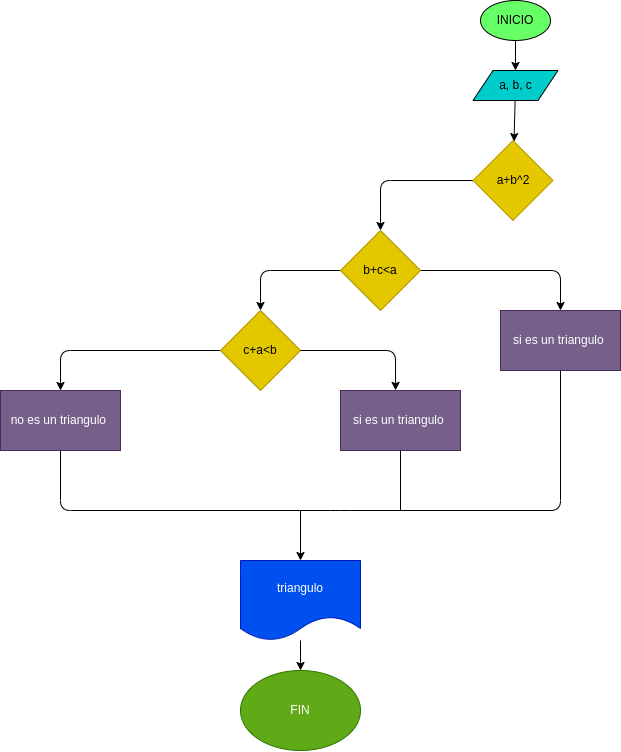

The diagram above was exported from draw.io. Its source (the exported page's mxGraphModel, read from the mxfile embedded in the PNG):
<mxGraphModel dx="1903" dy="568" grid="1" gridSize="10" guides="1" tooltips="1" connect="1" arrows="1" fold="1" page="1" pageScale="1" pageWidth="850" pageHeight="1100" math="0" shadow="0">
  <root>
    <mxCell id="0" />
    <mxCell id="1" parent="0" />
    <mxCell id="4" value="" style="edgeStyle=none;html=1;" parent="1" source="2" target="3" edge="1">
      <mxGeometry relative="1" as="geometry" />
    </mxCell>
    <mxCell id="2" value="INICIO" style="ellipse;whiteSpace=wrap;html=1;fillColor=#66FF66;" parent="1" vertex="1">
      <mxGeometry x="220" y="10" width="70" height="40" as="geometry" />
    </mxCell>
    <mxCell id="6" value="" style="edgeStyle=none;html=1;" edge="1" parent="1" source="3" target="5">
      <mxGeometry relative="1" as="geometry" />
    </mxCell>
    <mxCell id="3" value="a, b, c" style="shape=parallelogram;perimeter=parallelogramPerimeter;whiteSpace=wrap;html=1;fixedSize=1;fillColor=#00CCCC;" parent="1" vertex="1">
      <mxGeometry x="212.5" y="80" width="85" height="30" as="geometry" />
    </mxCell>
    <mxCell id="8" value="" style="edgeStyle=none;html=1;" edge="1" parent="1" source="5" target="7">
      <mxGeometry relative="1" as="geometry">
        <Array as="points">
          <mxPoint x="120" y="190" />
        </Array>
      </mxGeometry>
    </mxCell>
    <mxCell id="5" value="a+b^2" style="rhombus;whiteSpace=wrap;html=1;fillColor=#e3c800;fontColor=#000000;strokeColor=#B09500;" vertex="1" parent="1">
      <mxGeometry x="212.5" y="150" width="80" height="80" as="geometry" />
    </mxCell>
    <mxCell id="10" value="" style="edgeStyle=none;html=1;" edge="1" parent="1" source="7">
      <mxGeometry relative="1" as="geometry">
        <mxPoint x="300" y="320" as="targetPoint" />
        <Array as="points">
          <mxPoint x="300" y="280" />
        </Array>
      </mxGeometry>
    </mxCell>
    <mxCell id="14" value="" style="edgeStyle=none;html=1;" edge="1" parent="1" source="7" target="13">
      <mxGeometry relative="1" as="geometry">
        <Array as="points">
          <mxPoint y="280" />
        </Array>
      </mxGeometry>
    </mxCell>
    <mxCell id="7" value="b+c&amp;lt;a" style="rhombus;whiteSpace=wrap;html=1;fillColor=#e3c800;fontColor=#000000;strokeColor=#B09500;" vertex="1" parent="1">
      <mxGeometry x="80" y="240" width="80" height="80" as="geometry" />
    </mxCell>
    <mxCell id="16" value="" style="edgeStyle=none;html=1;entryX=0.5;entryY=0;entryDx=0;entryDy=0;" edge="1" parent="1" source="13" target="24">
      <mxGeometry relative="1" as="geometry">
        <mxPoint x="-220" y="400" as="targetPoint" />
        <Array as="points">
          <mxPoint x="-200" y="360" />
        </Array>
      </mxGeometry>
    </mxCell>
    <mxCell id="13" value="c+a&amp;lt;b" style="rhombus;whiteSpace=wrap;html=1;fillColor=#e3c800;fontColor=#000000;strokeColor=#B09500;" vertex="1" parent="1">
      <mxGeometry x="-40" y="320" width="80" height="80" as="geometry" />
    </mxCell>
    <mxCell id="23" value="si es un triangulo&amp;nbsp;" style="rounded=0;whiteSpace=wrap;html=1;fillColor=#76608a;fontColor=#ffffff;strokeColor=#432D57;" vertex="1" parent="1">
      <mxGeometry x="240" y="320" width="120" height="60" as="geometry" />
    </mxCell>
    <mxCell id="24" value="no es un triangulo&amp;nbsp;" style="rounded=0;whiteSpace=wrap;html=1;fillColor=#76608a;fontColor=#ffffff;strokeColor=#432D57;" vertex="1" parent="1">
      <mxGeometry x="-260" y="400" width="120" height="60" as="geometry" />
    </mxCell>
    <mxCell id="25" value="si es un triangulo&amp;nbsp;" style="rounded=0;whiteSpace=wrap;html=1;fillColor=#76608a;fontColor=#ffffff;strokeColor=#432D57;" vertex="1" parent="1">
      <mxGeometry x="80" y="400" width="120" height="60" as="geometry" />
    </mxCell>
    <mxCell id="26" value="" style="endArrow=classic;html=1;exitX=1;exitY=0.5;exitDx=0;exitDy=0;entryX=0.459;entryY=-0.002;entryDx=0;entryDy=0;entryPerimeter=0;" edge="1" parent="1" source="13" target="25">
      <mxGeometry width="50" height="50" relative="1" as="geometry">
        <mxPoint x="80" y="290" as="sourcePoint" />
        <mxPoint x="130" y="240" as="targetPoint" />
        <Array as="points">
          <mxPoint x="135" y="360" />
        </Array>
      </mxGeometry>
    </mxCell>
    <mxCell id="27" value="" style="endArrow=none;html=1;exitX=0.5;exitY=1;exitDx=0;exitDy=0;entryX=0.5;entryY=1;entryDx=0;entryDy=0;" edge="1" parent="1" source="24" target="23">
      <mxGeometry width="50" height="50" relative="1" as="geometry">
        <mxPoint x="80" y="480" as="sourcePoint" />
        <mxPoint x="130" y="430" as="targetPoint" />
        <Array as="points">
          <mxPoint x="-200" y="520" />
          <mxPoint x="80" y="520" />
          <mxPoint x="300" y="520" />
        </Array>
      </mxGeometry>
    </mxCell>
    <mxCell id="28" value="" style="endArrow=none;html=1;entryX=0.5;entryY=1;entryDx=0;entryDy=0;" edge="1" parent="1" target="25">
      <mxGeometry width="50" height="50" relative="1" as="geometry">
        <mxPoint x="140" y="520" as="sourcePoint" />
        <mxPoint x="130" y="470" as="targetPoint" />
      </mxGeometry>
    </mxCell>
    <mxCell id="29" value="" style="endArrow=classic;html=1;" edge="1" parent="1">
      <mxGeometry width="50" height="50" relative="1" as="geometry">
        <mxPoint x="40" y="520" as="sourcePoint" />
        <mxPoint x="40" y="570" as="targetPoint" />
      </mxGeometry>
    </mxCell>
    <mxCell id="32" value="" style="edgeStyle=none;html=1;" edge="1" parent="1" source="30" target="31">
      <mxGeometry relative="1" as="geometry" />
    </mxCell>
    <mxCell id="30" value="triangulo" style="shape=document;whiteSpace=wrap;html=1;boundedLbl=1;fillColor=#0050ef;fontColor=#ffffff;strokeColor=#001DBC;" vertex="1" parent="1">
      <mxGeometry x="-20" y="570" width="120" height="80" as="geometry" />
    </mxCell>
    <mxCell id="31" value="FIN" style="ellipse;whiteSpace=wrap;html=1;fillColor=#60a917;strokeColor=#2D7600;fontColor=#ffffff;" vertex="1" parent="1">
      <mxGeometry x="-20" y="680" width="120" height="80" as="geometry" />
    </mxCell>
  </root>
</mxGraphModel>